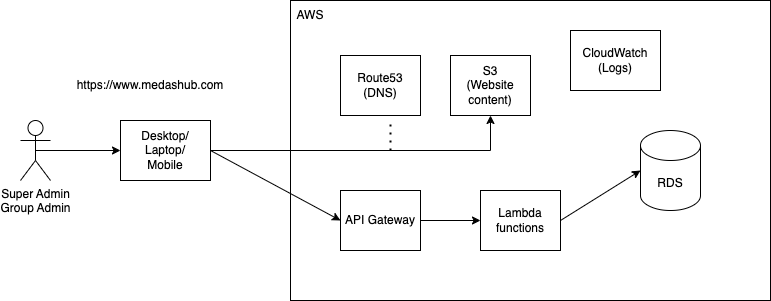

The diagram above was exported from draw.io. Its source (the exported page's mxGraphModel, read from the mxfile embedded in the PNG):
<mxGraphModel dx="954" dy="487" grid="1" gridSize="10" guides="1" tooltips="1" connect="1" arrows="1" fold="1" page="1" pageScale="1" pageWidth="850" pageHeight="1100" math="0" shadow="0">
  <root>
    <mxCell id="0" />
    <mxCell id="1" parent="0" />
    <mxCell id="ofQ6du3lRxi67zLtcsTs-1" value="" style="rounded=0;whiteSpace=wrap;html=1;" vertex="1" parent="1">
      <mxGeometry x="310" y="70" width="480" height="300" as="geometry" />
    </mxCell>
    <mxCell id="ofQ6du3lRxi67zLtcsTs-2" value="Desktop/&lt;br&gt;Laptop/&lt;br&gt;Mobile" style="rounded=0;whiteSpace=wrap;html=1;" vertex="1" parent="1">
      <mxGeometry x="140" y="190" width="90" height="60" as="geometry" />
    </mxCell>
    <mxCell id="ofQ6du3lRxi67zLtcsTs-3" value="Super Admin&lt;br&gt;Group Admin" style="shape=umlActor;verticalLabelPosition=bottom;verticalAlign=top;html=1;outlineConnect=0;" vertex="1" parent="1">
      <mxGeometry x="40" y="190" width="30" height="60" as="geometry" />
    </mxCell>
    <mxCell id="ofQ6du3lRxi67zLtcsTs-4" value="" style="endArrow=classic;html=1;rounded=0;exitX=0.5;exitY=0.5;exitDx=0;exitDy=0;exitPerimeter=0;entryX=0;entryY=0.5;entryDx=0;entryDy=0;" edge="1" parent="1" source="ofQ6du3lRxi67zLtcsTs-3" target="ofQ6du3lRxi67zLtcsTs-2">
      <mxGeometry width="50" height="50" relative="1" as="geometry">
        <mxPoint x="100" y="390" as="sourcePoint" />
        <mxPoint x="150" y="340" as="targetPoint" />
      </mxGeometry>
    </mxCell>
    <mxCell id="ofQ6du3lRxi67zLtcsTs-6" value="" style="endArrow=classic;html=1;rounded=0;entryX=0.5;entryY=1;entryDx=0;entryDy=0;exitX=1;exitY=0.5;exitDx=0;exitDy=0;" edge="1" parent="1" source="ofQ6du3lRxi67zLtcsTs-2" target="LdD_HWq9Yw3ZGx1ieyYi-5">
      <mxGeometry width="50" height="50" relative="1" as="geometry">
        <mxPoint x="220" y="270" as="sourcePoint" />
        <mxPoint x="270" y="220" as="targetPoint" />
        <Array as="points">
          <mxPoint x="510" y="220" />
        </Array>
      </mxGeometry>
    </mxCell>
    <mxCell id="ofQ6du3lRxi67zLtcsTs-7" value="AWS" style="text;html=1;strokeColor=none;fillColor=none;align=center;verticalAlign=middle;whiteSpace=wrap;rounded=0;" vertex="1" parent="1">
      <mxGeometry x="300" y="70" width="60" height="30" as="geometry" />
    </mxCell>
    <mxCell id="LdD_HWq9Yw3ZGx1ieyYi-1" value="https://www.medashub.com" style="text;html=1;strokeColor=none;fillColor=none;align=center;verticalAlign=middle;whiteSpace=wrap;rounded=0;" vertex="1" parent="1">
      <mxGeometry x="140" y="140" width="60" height="30" as="geometry" />
    </mxCell>
    <mxCell id="LdD_HWq9Yw3ZGx1ieyYi-5" value="S3&lt;br&gt;(Website content)" style="rounded=0;whiteSpace=wrap;html=1;" vertex="1" parent="1">
      <mxGeometry x="470" y="125" width="80" height="60" as="geometry" />
    </mxCell>
    <mxCell id="LdD_HWq9Yw3ZGx1ieyYi-6" value="Route53&lt;br&gt;(DNS)" style="rounded=0;whiteSpace=wrap;html=1;" vertex="1" parent="1">
      <mxGeometry x="360" y="125" width="80" height="60" as="geometry" />
    </mxCell>
    <mxCell id="LdD_HWq9Yw3ZGx1ieyYi-7" value="API Gateway" style="rounded=0;whiteSpace=wrap;html=1;" vertex="1" parent="1">
      <mxGeometry x="360" y="260" width="80" height="60" as="geometry" />
    </mxCell>
    <mxCell id="LdD_HWq9Yw3ZGx1ieyYi-8" value="Lambda functions" style="rounded=0;whiteSpace=wrap;html=1;" vertex="1" parent="1">
      <mxGeometry x="500" y="260" width="80" height="60" as="geometry" />
    </mxCell>
    <mxCell id="LdD_HWq9Yw3ZGx1ieyYi-9" value="" style="endArrow=classic;html=1;rounded=0;entryX=0;entryY=0.5;entryDx=0;entryDy=0;" edge="1" parent="1" target="LdD_HWq9Yw3ZGx1ieyYi-8">
      <mxGeometry width="50" height="50" relative="1" as="geometry">
        <mxPoint x="440" y="290" as="sourcePoint" />
        <mxPoint x="460" y="240" as="targetPoint" />
      </mxGeometry>
    </mxCell>
    <mxCell id="LdD_HWq9Yw3ZGx1ieyYi-10" value="" style="endArrow=none;dashed=1;html=1;dashPattern=1 3;strokeWidth=2;rounded=0;" edge="1" parent="1">
      <mxGeometry width="50" height="50" relative="1" as="geometry">
        <mxPoint x="410" y="220" as="sourcePoint" />
        <mxPoint x="410" y="190" as="targetPoint" />
      </mxGeometry>
    </mxCell>
    <mxCell id="LdD_HWq9Yw3ZGx1ieyYi-11" value="" style="endArrow=classic;html=1;rounded=0;entryX=0;entryY=0.5;entryDx=0;entryDy=0;exitX=1;exitY=0.5;exitDx=0;exitDy=0;" edge="1" parent="1" source="ofQ6du3lRxi67zLtcsTs-2" target="LdD_HWq9Yw3ZGx1ieyYi-7">
      <mxGeometry width="50" height="50" relative="1" as="geometry">
        <mxPoint x="140" y="400" as="sourcePoint" />
        <mxPoint x="190" y="350" as="targetPoint" />
      </mxGeometry>
    </mxCell>
    <mxCell id="LdD_HWq9Yw3ZGx1ieyYi-12" value="RDS" style="shape=cylinder3;whiteSpace=wrap;html=1;boundedLbl=1;backgroundOutline=1;size=15;" vertex="1" parent="1">
      <mxGeometry x="660" y="200" width="60" height="80" as="geometry" />
    </mxCell>
    <mxCell id="LdD_HWq9Yw3ZGx1ieyYi-13" value="" style="endArrow=classic;html=1;rounded=0;exitX=1;exitY=0.5;exitDx=0;exitDy=0;entryX=0;entryY=0.5;entryDx=0;entryDy=0;entryPerimeter=0;" edge="1" parent="1" source="LdD_HWq9Yw3ZGx1ieyYi-8" target="LdD_HWq9Yw3ZGx1ieyYi-12">
      <mxGeometry width="50" height="50" relative="1" as="geometry">
        <mxPoint x="620" y="290" as="sourcePoint" />
        <mxPoint x="670" y="240" as="targetPoint" />
      </mxGeometry>
    </mxCell>
    <mxCell id="LdD_HWq9Yw3ZGx1ieyYi-14" value="CloudWatch&lt;br&gt;(Logs)" style="rounded=0;whiteSpace=wrap;html=1;" vertex="1" parent="1">
      <mxGeometry x="590" y="100" width="90" height="60" as="geometry" />
    </mxCell>
  </root>
</mxGraphModel>